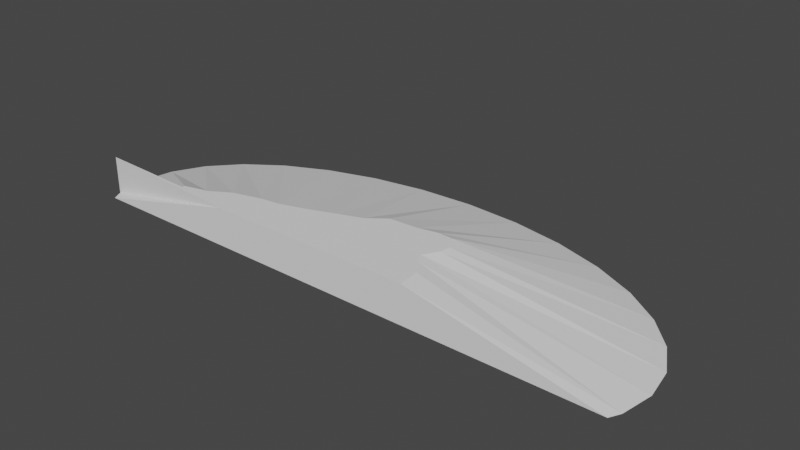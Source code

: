 # Source: terrain_steep_hill_176.blend  (saved by Blender 3.0.42; exported with 4.5.12 LTS)
import bpy
from mathutils import Matrix  # noqa: F401  (used for matrix-valued properties, if any)

bpy.ops.wm.read_factory_settings(use_empty=True)
scene = bpy.context.scene
scene.name = 'Scene'

# ---- collections
col_collection = bpy.data.collections.new('Collection'); scene.collection.children.link(col_collection)

# ---- world
world_world = bpy.data.worlds.new('World'); scene.world = world_world
world_world.use_nodes = True; world_world.node_tree.nodes.clear()
_N = world_world.node_tree.nodes; _L = world_world.node_tree.links
n0 = _N.new('ShaderNodeOutputWorld'); n0.name = 'World Output'; n0.location = (300, 300)
n1 = _N.new('ShaderNodeBackground'); n1.name = 'Background'; n1.location = (10, 300)
n1.inputs[0].default_value = (0.05088, 0.05088, 0.05088, 1.0)
_L.new(n1.outputs[0], n0.inputs[0])
n0.is_active_output = True
world_world.color = (0.05088, 0.05088, 0.05088)
world_world.use_sun_shadow = False
world_world.sun_shadow_jitter_overblur = 0.0

# ---- meshes
me_cylinder = bpy.data.meshes.new('Cylinder')
me_cylinder.from_pydata([(-5.668, -1.218, -0.2833), (-5.782, -0.547, -0.2833), (-5.668, 0.1236, -0.2833), (-5.332, 0.7684, -0.2833), (-4.787, 1.363, -0.2833), (-4.052, 1.884, -0.2833), (-3.157, 2.311, -0.2833), (-2.136, 2.629, -0.2833), (-1.028, 2.824, -0.2833), (0.1237, 2.89, -0.2833), (1.276, 2.824, -0.2833), (2.384, 2.629, -0.2833), (3.405, 2.311, -0.2833), (4.3, 1.884, -0.2833), (5.034, 1.363, -0.2833), (5.58, 0.7684, -0.2833), (5.916, 0.1236, -0.2833), (6.029, -0.547, -0.2833), (5.916, -1.218, -0.2833), (-2.33, -1.44, 0.5041), (-5.668, -1.218, 0.5041), (-5.552, -1.44, -0.2833), (-3.563, -1.289, 0.5041), (-3.56, -1.226, 0.5041), (1.307, 0.331, 0.5041), (-3.061, -1.1, 0.5041), (1.635, 0.319, 0.5041), (-2.621, -0.8431, 0.5041), (1.802, 0.03408, 0.5041), (-2.022, -0.6813, 0.5041), (1.765, -0.1857, 0.5041), (-1.648, -0.6334, 0.5041), (1.58, -0.4766, 0.5041), (-1.048, -0.444, 0.5041), (1.678, -0.6855, 0.5041), (-0.5079, -0.2382, 0.5041), (1.908, -0.9971, 0.5041), (-0.06884, -0.07978, 0.5041), (1.941, -1.44, 0.5041), (0.3182, 0.2133, 0.5041), (5.8, -1.44, -0.2833), (0.8952, 0.2434, 0.5041)], [], [(19, 20, 0, 21), (22, 1, 0, 20), (23, 2, 1, 22), (25, 3, 2, 23), (27, 4, 3, 25), (29, 5, 4, 27), (31, 6, 5, 29), (33, 7, 6, 31), (35, 8, 7, 33), (37, 9, 8, 35), (39, 10, 9, 37), (41, 11, 10, 39), (24, 12, 11, 41), (26, 13, 12, 24), (14, 13, 26, 28), (15, 14, 28, 30), (16, 15, 30, 32), (17, 16, 32, 34), (18, 17, 34, 36), (18, 36, 38, 40), (21, 0, 1, 2, 3, 4, 5, 6, 7, 8, 9, 10, 11, 12, 13, 14, 15, 16, 17, 18, 40), (40, 38, 19, 21), (38, 36, 34, 32, 30, 28, 26, 24, 41, 39, 37, 35, 33, 31, 29, 27, 25, 23, 22, 20, 19)])
_uv = me_cylinder.uv_layers.new(name='UVMap')
_uv.uv.foreach_set('vector', [0.8344, 0.9809, 0.7812, 0.9799, 0.7812, 0.5, 0.792, 0.5, 0.75, 0.9799, 0.75, 0.5, 0.7812, 0.5, 0.7812, 0.9799, 0.7188, 0.9799, 0.7188, 0.5, 0.75, 0.5, 0.75, 0.9799, 0.6875, 0.9799, 0.6875, 0.5, 0.7188, 0.5, 0.7188, 0.9799, 0.6562, 0.9799, 0.6562, 0.5, 0.6875, 0.5, 0.6875, 0.9799, 0.625, 0.9799, 0.625, 0.5, 0.6562, 0.5, 0.6562, 0.9799, 0.5938, 0.9799, 0.5938, 0.5, 0.625, 0.5, 0.625, 0.9799, 0.5625, 0.9799, 0.5625, 0.5, 0.5938, 0.5, 0.5938, 0.9799, 0.5312, 0.9799, 0.5312, 0.5, 0.5625, 0.5, 0.5625, 0.9799, 0.5, 0.9799, 0.5, 0.5, 0.5312, 0.5, 0.5312, 0.9799, 0.4688, 0.9799, 0.4688, 0.5, 0.5, 0.5, 0.5, 0.9799, 0.4375, 0.9799, 0.4375, 0.5, 0.4688, 0.5, 0.4688, 0.9799, 0.4062, 0.9799, 0.4062, 0.5, 0.4375, 0.5, 0.4375, 0.9799, 0.375, 0.9799, 0.375, 0.5, 0.4062, 0.5, 0.4062, 0.9799, 0.3438, 0.5, 0.375, 0.5, 0.375, 0.9799, 0.3438, 0.9799, 0.3125, 0.5, 0.3438, 0.5, 0.3438, 0.9799, 0.3125, 0.9799, 0.2812, 0.5, 0.3125, 0.5, 0.3125, 0.9799, 0.2812, 0.9799, 0.25, 0.5, 0.2812, 0.5, 0.2812, 0.9799, 0.25, 0.9799, 0.2188, 0.5, 0.25, 0.5, 0.25, 0.9799, 0.2188, 0.9799, 0.2188, 0.5, 0.2188, 0.9799, 0.2376, 0.9828, 0.208, 0.5, 0.9807, 0.3124, 0.9854, 0.2968, 0.99, 0.25, 0.9854, 0.2032, 0.9717, 0.1582, 0.9496, 0.1167, 0.9197, 0.08029, 0.8833, 0.05045, 0.8418, 0.02827, 0.7968, 0.01461, 0.75, 0.01, 0.7032, 0.01461, 0.6582, 0.02827, 0.6167, 0.05045, 0.5803, 0.08029, 0.5504, 0.1167, 0.5283, 0.1582, 0.5146, 0.2032, 0.51, 0.25, 0.5146, 0.2968, 0.5193, 0.3124, 0.505, 0.3224, 0.625, 0.3659, 0.625, 0.4141, 0.505, 0.4505, 0.7591, 0.5, 0.804, 0.5038, 0.8052, 0.5153, 0.804, 0.5269, 0.8002, 0.5379, 0.794, 0.5482, 0.7857, 0.5571, 0.7756, 0.5644, 0.7641, 0.5699, 0.7516, 0.5733, 0.7386, 0.5744, 0.7256, 0.5733, 0.7131, 0.5699, 0.7015, 0.5644, 0.6914, 0.5571, 0.6831, 0.5482, 0.677, 0.5379, 0.6732, 0.5269, 0.6719, 0.5153, 0.6732, 0.5038, 0.7109, 0.5])
me_cylinder.use_remesh_fix_poles = True
me_cylinder.use_remesh_preserve_attributes = False
me_cylinder.update()

# ---- objects
ob_terrain_steep_hill__176 = bpy.data.objects.new('terrain Steep Hill #176', me_cylinder)

# ---- transforms, parenting, visibility, modifiers, constraints
ob_terrain_steep_hill__176.location = (0.0, 0.0, 0.0)

# ---- collection membership
col_collection.objects.link(ob_terrain_steep_hill__176)

# ---- scene / render settings (as saved in the file)
scene.frame_start = 1; scene.frame_end = 250; scene.frame_set(1)
scene.render.engine = 'BLENDER_EEVEE_NEXT'
scene.cycles.sampling_pattern = 'TABULATED_SOBOL'
scene.cycles.use_light_tree = False
scene.view_settings.view_transform = 'Filmic'
bpy.context.view_layer.update()

# ---- added for rendering (the .blend has no active camera and no usable light): camera, sun
cam_auto = bpy.data.cameras.new('AutoCamera')
cam_auto.lens = 50.0
cam_auto.sensor_width = 36.0
cam_auto.clip_end = 1000.0
ob_auto_camera = bpy.data.objects.new('AutoCamera', cam_auto)
scene.collection.objects.link(ob_auto_camera)
ob_auto_camera.location = (11.7858, -13.2694, 9.44008)
ob_auto_camera.rotation_euler = (1.09748, -7.21219e-08, 0.694738)
scene.camera = ob_auto_camera
light_auto_sun = bpy.data.lights.new('AutoSun', 'SUN')
light_auto_sun.energy = 3.0
light_auto_sun.angle = 0.0523599
ob_auto_sun = bpy.data.objects.new('AutoSun', light_auto_sun)
scene.collection.objects.link(ob_auto_sun)
ob_auto_sun.rotation_euler = (0.872665, 0.174533, 0.523599)
bpy.context.view_layer.update()
